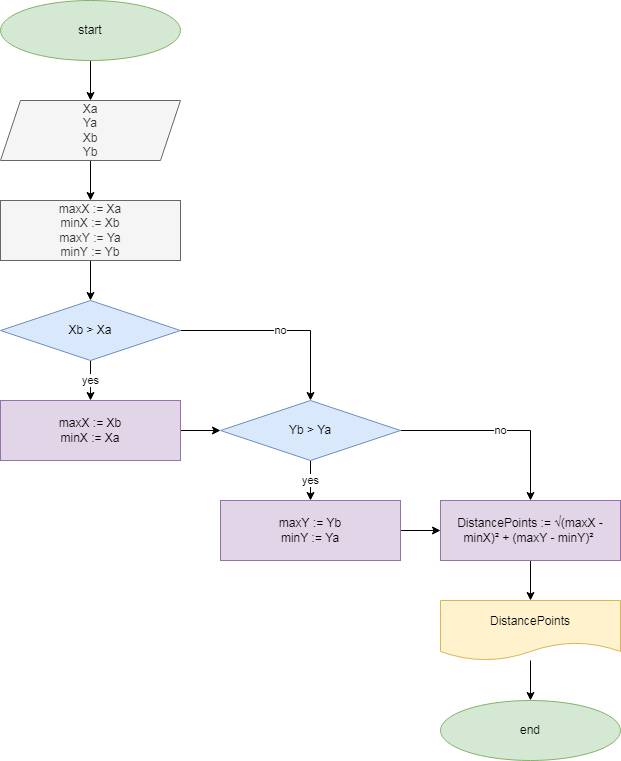

The diagram above was exported from draw.io. Its source (the exported page's mxGraphModel, read from the mxfile embedded in the PNG):
<mxGraphModel dx="868" dy="442" grid="1" gridSize="10" guides="1" tooltips="1" connect="1" arrows="1" fold="1" page="1" pageScale="1" pageWidth="827" pageHeight="1169" math="0" shadow="0">
  <root>
    <mxCell id="0" />
    <mxCell id="1" parent="0" />
    <mxCell id="BS4XQ6NJuK3gFcgNanGf-46" value="" style="edgeStyle=orthogonalEdgeStyle;rounded=0;orthogonalLoop=1;jettySize=auto;html=1;" edge="1" parent="1" source="BS4XQ6NJuK3gFcgNanGf-44" target="BS4XQ6NJuK3gFcgNanGf-45">
      <mxGeometry relative="1" as="geometry" />
    </mxCell>
    <mxCell id="BS4XQ6NJuK3gFcgNanGf-44" value="start" style="ellipse;whiteSpace=wrap;html=1;fillColor=#d5e8d4;strokeColor=#82b366;" vertex="1" parent="1">
      <mxGeometry x="110" y="150" width="180" height="60" as="geometry" />
    </mxCell>
    <mxCell id="BS4XQ6NJuK3gFcgNanGf-51" value="" style="edgeStyle=orthogonalEdgeStyle;rounded=0;orthogonalLoop=1;jettySize=auto;html=1;" edge="1" parent="1" source="BS4XQ6NJuK3gFcgNanGf-45" target="BS4XQ6NJuK3gFcgNanGf-50">
      <mxGeometry relative="1" as="geometry" />
    </mxCell>
    <mxCell id="BS4XQ6NJuK3gFcgNanGf-45" value="Xa&lt;br&gt;Ya&lt;br&gt;Xb&lt;br&gt;Yb" style="shape=parallelogram;perimeter=parallelogramPerimeter;whiteSpace=wrap;html=1;fixedSize=1;fillColor=#f5f5f5;fontColor=#333333;strokeColor=#666666;" vertex="1" parent="1">
      <mxGeometry x="110" y="250" width="180" height="60" as="geometry" />
    </mxCell>
    <mxCell id="BS4XQ6NJuK3gFcgNanGf-53" value="" style="edgeStyle=orthogonalEdgeStyle;rounded=0;orthogonalLoop=1;jettySize=auto;html=1;" edge="1" parent="1" source="BS4XQ6NJuK3gFcgNanGf-50" target="BS4XQ6NJuK3gFcgNanGf-52">
      <mxGeometry relative="1" as="geometry" />
    </mxCell>
    <mxCell id="BS4XQ6NJuK3gFcgNanGf-50" value="maxX := Xa&lt;br&gt;minX := Xb&lt;br&gt;maxY := Ya&lt;br&gt;minY := Yb" style="whiteSpace=wrap;html=1;fillColor=#f5f5f5;fontColor=#333333;strokeColor=#666666;" vertex="1" parent="1">
      <mxGeometry x="110" y="350" width="180" height="60" as="geometry" />
    </mxCell>
    <mxCell id="BS4XQ6NJuK3gFcgNanGf-94" value="yes" style="edgeStyle=orthogonalEdgeStyle;rounded=0;orthogonalLoop=1;jettySize=auto;html=1;entryX=0.5;entryY=0;entryDx=0;entryDy=0;" edge="1" parent="1" source="BS4XQ6NJuK3gFcgNanGf-52" target="BS4XQ6NJuK3gFcgNanGf-56">
      <mxGeometry relative="1" as="geometry" />
    </mxCell>
    <mxCell id="BS4XQ6NJuK3gFcgNanGf-95" value="no" style="edgeStyle=orthogonalEdgeStyle;rounded=0;orthogonalLoop=1;jettySize=auto;html=1;entryX=0.5;entryY=0;entryDx=0;entryDy=0;" edge="1" parent="1" source="BS4XQ6NJuK3gFcgNanGf-52" target="BS4XQ6NJuK3gFcgNanGf-54">
      <mxGeometry relative="1" as="geometry" />
    </mxCell>
    <mxCell id="BS4XQ6NJuK3gFcgNanGf-52" value="Xb &amp;gt; Xa" style="rhombus;whiteSpace=wrap;html=1;fillColor=#dae8fc;strokeColor=#6c8ebf;" vertex="1" parent="1">
      <mxGeometry x="110" y="450" width="180" height="60" as="geometry" />
    </mxCell>
    <mxCell id="BS4XQ6NJuK3gFcgNanGf-97" value="yes" style="edgeStyle=orthogonalEdgeStyle;rounded=0;orthogonalLoop=1;jettySize=auto;html=1;entryX=0.5;entryY=0;entryDx=0;entryDy=0;" edge="1" parent="1" source="BS4XQ6NJuK3gFcgNanGf-54" target="BS4XQ6NJuK3gFcgNanGf-59">
      <mxGeometry relative="1" as="geometry" />
    </mxCell>
    <mxCell id="BS4XQ6NJuK3gFcgNanGf-99" value="no" style="edgeStyle=orthogonalEdgeStyle;rounded=0;orthogonalLoop=1;jettySize=auto;html=1;entryX=0.5;entryY=0;entryDx=0;entryDy=0;" edge="1" parent="1" source="BS4XQ6NJuK3gFcgNanGf-54" target="BS4XQ6NJuK3gFcgNanGf-61">
      <mxGeometry relative="1" as="geometry" />
    </mxCell>
    <mxCell id="BS4XQ6NJuK3gFcgNanGf-54" value="Yb &amp;gt; Ya" style="rhombus;whiteSpace=wrap;html=1;fillColor=#dae8fc;strokeColor=#6c8ebf;" vertex="1" parent="1">
      <mxGeometry x="330" y="550" width="180" height="60" as="geometry" />
    </mxCell>
    <mxCell id="BS4XQ6NJuK3gFcgNanGf-96" style="edgeStyle=orthogonalEdgeStyle;rounded=0;orthogonalLoop=1;jettySize=auto;html=1;entryX=0;entryY=0.5;entryDx=0;entryDy=0;" edge="1" parent="1" source="BS4XQ6NJuK3gFcgNanGf-56" target="BS4XQ6NJuK3gFcgNanGf-54">
      <mxGeometry relative="1" as="geometry" />
    </mxCell>
    <mxCell id="BS4XQ6NJuK3gFcgNanGf-56" value="maxX := Xb&lt;br&gt;minX := Xa" style="whiteSpace=wrap;html=1;fillColor=#e1d5e7;strokeColor=#9673a6;" vertex="1" parent="1">
      <mxGeometry x="110" y="550" width="180" height="60" as="geometry" />
    </mxCell>
    <mxCell id="BS4XQ6NJuK3gFcgNanGf-98" style="edgeStyle=orthogonalEdgeStyle;rounded=0;orthogonalLoop=1;jettySize=auto;html=1;entryX=0;entryY=0.5;entryDx=0;entryDy=0;" edge="1" parent="1" source="BS4XQ6NJuK3gFcgNanGf-59" target="BS4XQ6NJuK3gFcgNanGf-61">
      <mxGeometry relative="1" as="geometry" />
    </mxCell>
    <mxCell id="BS4XQ6NJuK3gFcgNanGf-59" value="maxY := Yb&lt;br&gt;minY := Ya" style="whiteSpace=wrap;html=1;fillColor=#e1d5e7;strokeColor=#9673a6;" vertex="1" parent="1">
      <mxGeometry x="330" y="650" width="180" height="60" as="geometry" />
    </mxCell>
    <mxCell id="BS4XQ6NJuK3gFcgNanGf-65" value="" style="edgeStyle=orthogonalEdgeStyle;rounded=0;orthogonalLoop=1;jettySize=auto;html=1;" edge="1" parent="1" source="BS4XQ6NJuK3gFcgNanGf-61" target="BS4XQ6NJuK3gFcgNanGf-64">
      <mxGeometry relative="1" as="geometry" />
    </mxCell>
    <mxCell id="BS4XQ6NJuK3gFcgNanGf-61" value="DistancePoints := √(maxX - minX)² + (maxY - minY)²&amp;nbsp;" style="whiteSpace=wrap;html=1;fillColor=#e1d5e7;strokeColor=#9673a6;" vertex="1" parent="1">
      <mxGeometry x="550" y="650" width="180" height="60" as="geometry" />
    </mxCell>
    <mxCell id="BS4XQ6NJuK3gFcgNanGf-69" value="" style="edgeStyle=orthogonalEdgeStyle;rounded=0;orthogonalLoop=1;jettySize=auto;html=1;" edge="1" parent="1" source="BS4XQ6NJuK3gFcgNanGf-64" target="BS4XQ6NJuK3gFcgNanGf-68">
      <mxGeometry relative="1" as="geometry" />
    </mxCell>
    <mxCell id="BS4XQ6NJuK3gFcgNanGf-64" value="DistancePoints" style="shape=document;whiteSpace=wrap;html=1;boundedLbl=1;fillColor=#fff2cc;strokeColor=#d6b656;" vertex="1" parent="1">
      <mxGeometry x="550" y="750" width="180" height="60" as="geometry" />
    </mxCell>
    <mxCell id="BS4XQ6NJuK3gFcgNanGf-68" value="end" style="ellipse;whiteSpace=wrap;html=1;fillColor=#d5e8d4;strokeColor=#82b366;" vertex="1" parent="1">
      <mxGeometry x="550" y="850" width="180" height="60" as="geometry" />
    </mxCell>
  </root>
</mxGraphModel>